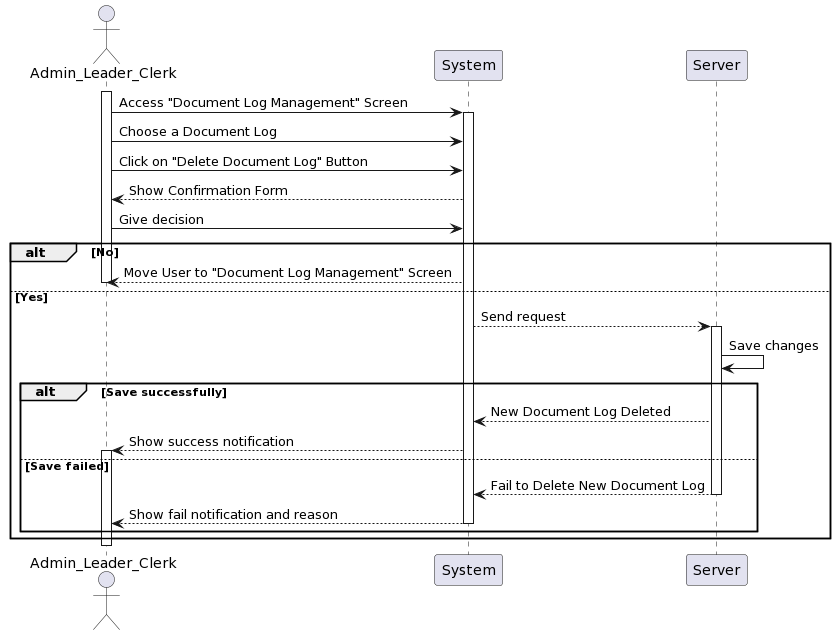

The diagram above was rendered by PlantUML. Its source (embedded in the PNG):
@startuml
actor Admin_Leader_Clerk as User
participant System
participant Server

activate User
User -> System: Access "Document Log Management" Screen
activate System
User -> System: Choose a Document Log
User -> System: Click on "Delete Document Log" Button 
System --> User: Show Confirmation Form
User -> System: Give decision
alt No
    System--> User: Move User to "Document Log Management" Screen
deactivate User
else Yes
    System --> Server: Send request
activate Server
    Server -> Server: Save changes
    alt Save successfully
        Server --> System: New Document Log Deleted
        System --> User: Show success notification
activate User
    else Save failed
        Server --> System:Fail to Delete New Document Log
deactivate Server
        System --> User: Show fail notification and reason
deactivate System
    end
end
deactivate User
@enduml